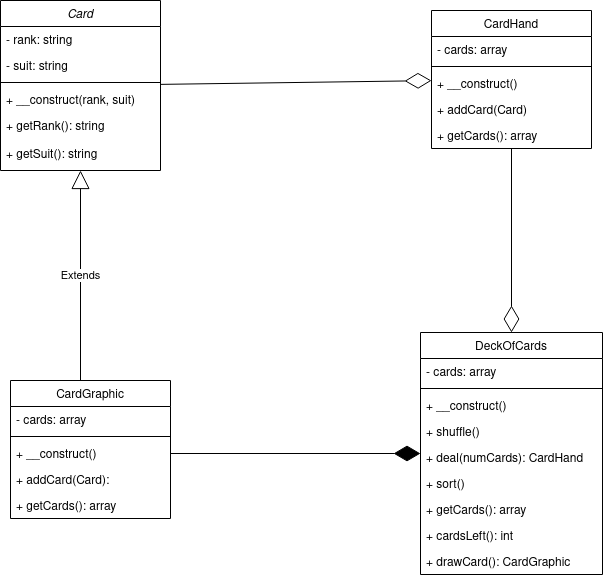

The diagram above was exported from draw.io. Its source (the exported page's mxGraphModel, read from the mxfile embedded in the PNG):
<mxGraphModel dx="1360" dy="795" grid="1" gridSize="10" guides="1" tooltips="1" connect="1" arrows="1" fold="1" page="1" pageScale="1" pageWidth="827" pageHeight="1169" math="0" shadow="0">
  <root>
    <mxCell id="WIyWlLk6GJQsqaUBKTNV-0" />
    <mxCell id="WIyWlLk6GJQsqaUBKTNV-1" parent="WIyWlLk6GJQsqaUBKTNV-0" />
    <mxCell id="zkfFHV4jXpPFQw0GAbJ--0" value="Card" style="swimlane;fontStyle=2;align=center;verticalAlign=top;childLayout=stackLayout;horizontal=1;startSize=26;horizontalStack=0;resizeParent=1;resizeLast=0;collapsible=1;marginBottom=0;rounded=0;shadow=0;strokeWidth=1;" parent="WIyWlLk6GJQsqaUBKTNV-1" vertex="1">
      <mxGeometry x="80" y="50" width="160" height="170" as="geometry">
        <mxRectangle x="230" y="140" width="160" height="26" as="alternateBounds" />
      </mxGeometry>
    </mxCell>
    <mxCell id="zkfFHV4jXpPFQw0GAbJ--1" value="- rank: string" style="text;align=left;verticalAlign=top;spacingLeft=4;spacingRight=4;overflow=hidden;rotatable=0;points=[[0,0.5],[1,0.5]];portConstraint=eastwest;" parent="zkfFHV4jXpPFQw0GAbJ--0" vertex="1">
      <mxGeometry y="26" width="160" height="26" as="geometry" />
    </mxCell>
    <mxCell id="zkfFHV4jXpPFQw0GAbJ--2" value="- suit: string" style="text;align=left;verticalAlign=top;spacingLeft=4;spacingRight=4;overflow=hidden;rotatable=0;points=[[0,0.5],[1,0.5]];portConstraint=eastwest;rounded=0;shadow=0;html=0;" parent="zkfFHV4jXpPFQw0GAbJ--0" vertex="1">
      <mxGeometry y="52" width="160" height="26" as="geometry" />
    </mxCell>
    <mxCell id="zkfFHV4jXpPFQw0GAbJ--4" value="" style="line;html=1;strokeWidth=1;align=left;verticalAlign=middle;spacingTop=-1;spacingLeft=3;spacingRight=3;rotatable=0;labelPosition=right;points=[];portConstraint=eastwest;" parent="zkfFHV4jXpPFQw0GAbJ--0" vertex="1">
      <mxGeometry y="78" width="160" height="8" as="geometry" />
    </mxCell>
    <mxCell id="zkfFHV4jXpPFQw0GAbJ--5" value="+ __construct(rank, suit)&#10;" style="text;align=left;verticalAlign=top;spacingLeft=4;spacingRight=4;overflow=hidden;rotatable=0;points=[[0,0.5],[1,0.5]];portConstraint=eastwest;" parent="zkfFHV4jXpPFQw0GAbJ--0" vertex="1">
      <mxGeometry y="86" width="160" height="26" as="geometry" />
    </mxCell>
    <mxCell id="nd882F9eHf54BGGqiHVF-0" value="+ getRank(): string" style="text;align=left;verticalAlign=top;spacingLeft=4;spacingRight=4;overflow=hidden;rotatable=0;points=[[0,0.5],[1,0.5]];portConstraint=eastwest;" vertex="1" parent="zkfFHV4jXpPFQw0GAbJ--0">
      <mxGeometry y="112" width="160" height="28" as="geometry" />
    </mxCell>
    <mxCell id="nd882F9eHf54BGGqiHVF-1" value="+ getSuit(): string" style="text;align=left;verticalAlign=top;spacingLeft=4;spacingRight=4;overflow=hidden;rotatable=0;points=[[0,0.5],[1,0.5]];portConstraint=eastwest;" vertex="1" parent="zkfFHV4jXpPFQw0GAbJ--0">
      <mxGeometry y="140" width="160" height="28" as="geometry" />
    </mxCell>
    <mxCell id="zkfFHV4jXpPFQw0GAbJ--6" value="CardGraphic" style="swimlane;fontStyle=0;align=center;verticalAlign=top;childLayout=stackLayout;horizontal=1;startSize=26;horizontalStack=0;resizeParent=1;resizeLast=0;collapsible=1;marginBottom=0;rounded=0;shadow=0;strokeWidth=1;" parent="WIyWlLk6GJQsqaUBKTNV-1" vertex="1">
      <mxGeometry x="90" y="430" width="160" height="138" as="geometry">
        <mxRectangle x="130" y="380" width="160" height="26" as="alternateBounds" />
      </mxGeometry>
    </mxCell>
    <mxCell id="nd882F9eHf54BGGqiHVF-29" value="Extends" style="endArrow=block;endSize=16;endFill=0;html=1;rounded=0;" edge="1" parent="zkfFHV4jXpPFQw0GAbJ--6" target="zkfFHV4jXpPFQw0GAbJ--0">
      <mxGeometry width="160" relative="1" as="geometry">
        <mxPoint x="70" as="sourcePoint" />
        <mxPoint x="230" as="targetPoint" />
      </mxGeometry>
    </mxCell>
    <mxCell id="zkfFHV4jXpPFQw0GAbJ--8" value="- cards: array" style="text;align=left;verticalAlign=top;spacingLeft=4;spacingRight=4;overflow=hidden;rotatable=0;points=[[0,0.5],[1,0.5]];portConstraint=eastwest;rounded=0;shadow=0;html=0;" parent="zkfFHV4jXpPFQw0GAbJ--6" vertex="1">
      <mxGeometry y="26" width="160" height="26" as="geometry" />
    </mxCell>
    <mxCell id="zkfFHV4jXpPFQw0GAbJ--9" value="" style="line;html=1;strokeWidth=1;align=left;verticalAlign=middle;spacingTop=-1;spacingLeft=3;spacingRight=3;rotatable=0;labelPosition=right;points=[];portConstraint=eastwest;" parent="zkfFHV4jXpPFQw0GAbJ--6" vertex="1">
      <mxGeometry y="52" width="160" height="8" as="geometry" />
    </mxCell>
    <mxCell id="nd882F9eHf54BGGqiHVF-2" value="+ __construct()" style="text;align=left;verticalAlign=top;spacingLeft=4;spacingRight=4;overflow=hidden;rotatable=0;points=[[0,0.5],[1,0.5]];portConstraint=eastwest;fontStyle=0" vertex="1" parent="zkfFHV4jXpPFQw0GAbJ--6">
      <mxGeometry y="60" width="160" height="26" as="geometry" />
    </mxCell>
    <mxCell id="zkfFHV4jXpPFQw0GAbJ--10" value="+ addCard(Card): " style="text;align=left;verticalAlign=top;spacingLeft=4;spacingRight=4;overflow=hidden;rotatable=0;points=[[0,0.5],[1,0.5]];portConstraint=eastwest;fontStyle=0" parent="zkfFHV4jXpPFQw0GAbJ--6" vertex="1">
      <mxGeometry y="86" width="160" height="26" as="geometry" />
    </mxCell>
    <mxCell id="zkfFHV4jXpPFQw0GAbJ--11" value="+ getCards(): array" style="text;align=left;verticalAlign=top;spacingLeft=4;spacingRight=4;overflow=hidden;rotatable=0;points=[[0,0.5],[1,0.5]];portConstraint=eastwest;" parent="zkfFHV4jXpPFQw0GAbJ--6" vertex="1">
      <mxGeometry y="112" width="160" height="26" as="geometry" />
    </mxCell>
    <mxCell id="zkfFHV4jXpPFQw0GAbJ--13" value="CardHand" style="swimlane;fontStyle=0;align=center;verticalAlign=top;childLayout=stackLayout;horizontal=1;startSize=26;horizontalStack=0;resizeParent=1;resizeLast=0;collapsible=1;marginBottom=0;rounded=0;shadow=0;strokeWidth=1;" parent="WIyWlLk6GJQsqaUBKTNV-1" vertex="1">
      <mxGeometry x="511" y="60" width="160" height="138" as="geometry">
        <mxRectangle x="340" y="380" width="170" height="26" as="alternateBounds" />
      </mxGeometry>
    </mxCell>
    <mxCell id="zkfFHV4jXpPFQw0GAbJ--14" value="- cards: array" style="text;align=left;verticalAlign=top;spacingLeft=4;spacingRight=4;overflow=hidden;rotatable=0;points=[[0,0.5],[1,0.5]];portConstraint=eastwest;" parent="zkfFHV4jXpPFQw0GAbJ--13" vertex="1">
      <mxGeometry y="26" width="160" height="26" as="geometry" />
    </mxCell>
    <mxCell id="zkfFHV4jXpPFQw0GAbJ--15" value="" style="line;html=1;strokeWidth=1;align=left;verticalAlign=middle;spacingTop=-1;spacingLeft=3;spacingRight=3;rotatable=0;labelPosition=right;points=[];portConstraint=eastwest;" parent="zkfFHV4jXpPFQw0GAbJ--13" vertex="1">
      <mxGeometry y="52" width="160" height="8" as="geometry" />
    </mxCell>
    <mxCell id="nd882F9eHf54BGGqiHVF-3" value="+ __construct()" style="text;align=left;verticalAlign=top;spacingLeft=4;spacingRight=4;overflow=hidden;rotatable=0;points=[[0,0.5],[1,0.5]];portConstraint=eastwest;fontStyle=0" vertex="1" parent="zkfFHV4jXpPFQw0GAbJ--13">
      <mxGeometry y="60" width="160" height="26" as="geometry" />
    </mxCell>
    <mxCell id="nd882F9eHf54BGGqiHVF-4" value="+ addCard(Card)" style="text;align=left;verticalAlign=top;spacingLeft=4;spacingRight=4;overflow=hidden;rotatable=0;points=[[0,0.5],[1,0.5]];portConstraint=eastwest;fontStyle=0" vertex="1" parent="zkfFHV4jXpPFQw0GAbJ--13">
      <mxGeometry y="86" width="160" height="26" as="geometry" />
    </mxCell>
    <mxCell id="nd882F9eHf54BGGqiHVF-5" value="+ getCards(): array" style="text;align=left;verticalAlign=top;spacingLeft=4;spacingRight=4;overflow=hidden;rotatable=0;points=[[0,0.5],[1,0.5]];portConstraint=eastwest;fontStyle=0" vertex="1" parent="zkfFHV4jXpPFQw0GAbJ--13">
      <mxGeometry y="112" width="160" height="26" as="geometry" />
    </mxCell>
    <mxCell id="zkfFHV4jXpPFQw0GAbJ--17" value="DeckOfCards" style="swimlane;fontStyle=0;align=center;verticalAlign=top;childLayout=stackLayout;horizontal=1;startSize=26;horizontalStack=0;resizeParent=1;resizeLast=0;collapsible=1;marginBottom=0;rounded=0;shadow=0;strokeWidth=1;" parent="WIyWlLk6GJQsqaUBKTNV-1" vertex="1">
      <mxGeometry x="500" y="382" width="182" height="242" as="geometry">
        <mxRectangle x="550" y="140" width="160" height="26" as="alternateBounds" />
      </mxGeometry>
    </mxCell>
    <mxCell id="zkfFHV4jXpPFQw0GAbJ--18" value="- cards: array" style="text;align=left;verticalAlign=top;spacingLeft=4;spacingRight=4;overflow=hidden;rotatable=0;points=[[0,0.5],[1,0.5]];portConstraint=eastwest;" parent="zkfFHV4jXpPFQw0GAbJ--17" vertex="1">
      <mxGeometry y="26" width="182" height="26" as="geometry" />
    </mxCell>
    <mxCell id="zkfFHV4jXpPFQw0GAbJ--23" value="" style="line;html=1;strokeWidth=1;align=left;verticalAlign=middle;spacingTop=-1;spacingLeft=3;spacingRight=3;rotatable=0;labelPosition=right;points=[];portConstraint=eastwest;" parent="zkfFHV4jXpPFQw0GAbJ--17" vertex="1">
      <mxGeometry y="52" width="182" height="8" as="geometry" />
    </mxCell>
    <mxCell id="zkfFHV4jXpPFQw0GAbJ--24" value="+ __construct()" style="text;align=left;verticalAlign=top;spacingLeft=4;spacingRight=4;overflow=hidden;rotatable=0;points=[[0,0.5],[1,0.5]];portConstraint=eastwest;" parent="zkfFHV4jXpPFQw0GAbJ--17" vertex="1">
      <mxGeometry y="60" width="182" height="26" as="geometry" />
    </mxCell>
    <mxCell id="zkfFHV4jXpPFQw0GAbJ--25" value="+ shuffle()" style="text;align=left;verticalAlign=top;spacingLeft=4;spacingRight=4;overflow=hidden;rotatable=0;points=[[0,0.5],[1,0.5]];portConstraint=eastwest;" parent="zkfFHV4jXpPFQw0GAbJ--17" vertex="1">
      <mxGeometry y="86" width="182" height="26" as="geometry" />
    </mxCell>
    <mxCell id="nd882F9eHf54BGGqiHVF-6" value="+ deal(numCards): CardHand" style="text;align=left;verticalAlign=top;spacingLeft=4;spacingRight=4;overflow=hidden;rotatable=0;points=[[0,0.5],[1,0.5]];portConstraint=eastwest;" vertex="1" parent="zkfFHV4jXpPFQw0GAbJ--17">
      <mxGeometry y="112" width="182" height="26" as="geometry" />
    </mxCell>
    <mxCell id="nd882F9eHf54BGGqiHVF-7" value="+ sort()" style="text;align=left;verticalAlign=top;spacingLeft=4;spacingRight=4;overflow=hidden;rotatable=0;points=[[0,0.5],[1,0.5]];portConstraint=eastwest;" vertex="1" parent="zkfFHV4jXpPFQw0GAbJ--17">
      <mxGeometry y="138" width="182" height="26" as="geometry" />
    </mxCell>
    <mxCell id="nd882F9eHf54BGGqiHVF-22" value="+ getCards(): array" style="text;align=left;verticalAlign=top;spacingLeft=4;spacingRight=4;overflow=hidden;rotatable=0;points=[[0,0.5],[1,0.5]];portConstraint=eastwest;" vertex="1" parent="zkfFHV4jXpPFQw0GAbJ--17">
      <mxGeometry y="164" width="182" height="26" as="geometry" />
    </mxCell>
    <mxCell id="nd882F9eHf54BGGqiHVF-23" value="+ cardsLeft(): int" style="text;align=left;verticalAlign=top;spacingLeft=4;spacingRight=4;overflow=hidden;rotatable=0;points=[[0,0.5],[1,0.5]];portConstraint=eastwest;" vertex="1" parent="zkfFHV4jXpPFQw0GAbJ--17">
      <mxGeometry y="190" width="182" height="26" as="geometry" />
    </mxCell>
    <mxCell id="nd882F9eHf54BGGqiHVF-24" value="+ drawCard(): CardGraphic" style="text;align=left;verticalAlign=top;spacingLeft=4;spacingRight=4;overflow=hidden;rotatable=0;points=[[0,0.5],[1,0.5]];portConstraint=eastwest;" vertex="1" parent="zkfFHV4jXpPFQw0GAbJ--17">
      <mxGeometry y="216" width="182" height="26" as="geometry" />
    </mxCell>
    <mxCell id="nd882F9eHf54BGGqiHVF-39" value="" style="endArrow=diamondThin;endFill=0;endSize=24;html=1;rounded=0;" edge="1" parent="WIyWlLk6GJQsqaUBKTNV-1" source="zkfFHV4jXpPFQw0GAbJ--0" target="zkfFHV4jXpPFQw0GAbJ--13">
      <mxGeometry width="160" relative="1" as="geometry">
        <mxPoint x="550" y="70" as="sourcePoint" />
        <mxPoint x="710" y="70" as="targetPoint" />
      </mxGeometry>
    </mxCell>
    <mxCell id="nd882F9eHf54BGGqiHVF-40" value="" style="endArrow=diamondThin;endFill=0;endSize=24;html=1;rounded=0;" edge="1" parent="WIyWlLk6GJQsqaUBKTNV-1" source="nd882F9eHf54BGGqiHVF-5" target="zkfFHV4jXpPFQw0GAbJ--17">
      <mxGeometry width="160" relative="1" as="geometry">
        <mxPoint x="380" y="10" as="sourcePoint" />
        <mxPoint x="540" y="10" as="targetPoint" />
      </mxGeometry>
    </mxCell>
    <mxCell id="nd882F9eHf54BGGqiHVF-41" value="" style="endArrow=diamondThin;endFill=1;endSize=24;html=1;rounded=0;exitX=1;exitY=0.5;exitDx=0;exitDy=0;" edge="1" parent="WIyWlLk6GJQsqaUBKTNV-1" source="nd882F9eHf54BGGqiHVF-2" target="zkfFHV4jXpPFQw0GAbJ--17">
      <mxGeometry width="160" relative="1" as="geometry">
        <mxPoint x="240" y="510" as="sourcePoint" />
        <mxPoint x="400" y="510" as="targetPoint" />
      </mxGeometry>
    </mxCell>
  </root>
</mxGraphModel>